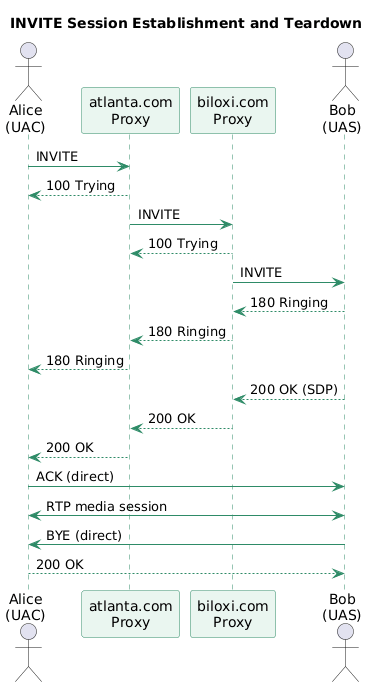

The diagram above was rendered by PlantUML. Its source (embedded in the PNG):
@startuml
title INVITE Session Establishment and Teardown
skinparam shadowing false
skinparam sequence {
  ParticipantBackgroundColor #EAF6F0
  ParticipantBorderColor #2E8B67
  LifeLineBorderColor #2E8B67
  ArrowColor #2E8B67
}
actor "Alice\n(UAC)" as A
participant "atlanta.com\nProxy" as PA
participant "biloxi.com\nProxy" as PB
actor "Bob\n(UAS)" as B

A -> PA : INVITE
PA --> A : 100 Trying
PA -> PB : INVITE
PB --> PA : 100 Trying
PB -> B : INVITE
B --> PB : 180 Ringing
PB --> PA : 180 Ringing
PA --> A : 180 Ringing
B --> PB : 200 OK (SDP)
PB --> PA : 200 OK
PA --> A : 200 OK
A -> B : ACK (direct)
A <-> B : RTP media session
B -> A : BYE (direct)
A --> B : 200 OK
@enduml